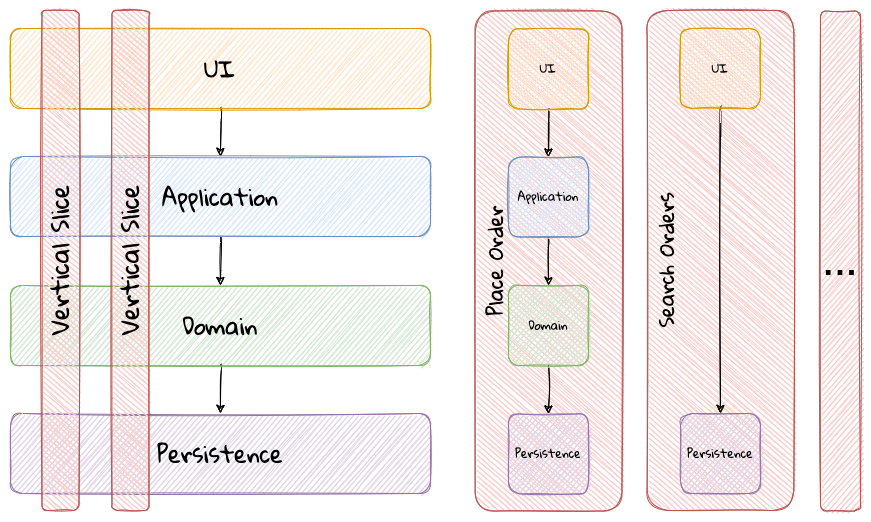

The diagram above was exported from draw.io. Its source (the exported page's mxGraphModel, read from the mxfile embedded in the PNG):
<mxGraphModel dx="1426" dy="709" grid="1" gridSize="10" guides="1" tooltips="1" connect="1" arrows="1" fold="1" page="1" pageScale="1" pageWidth="1100" pageHeight="850" math="0" shadow="0">
  <root>
    <mxCell id="ncmxtWK0re_qVMQa0U17-0" />
    <mxCell id="ncmxtWK0re_qVMQa0U17-1" parent="ncmxtWK0re_qVMQa0U17-0" />
    <mxCell id="mUAts9oUsrStnWgQgMaq-3" value="" style="rounded=1;whiteSpace=wrap;html=1;sketch=1;rotation=-90;fillColor=#f8cecc;strokeColor=#b85450;fontSize=24;" vertex="1" parent="ncmxtWK0re_qVMQa0U17-1">
      <mxGeometry x="378.03" y="352.12" width="500" height="146.75" as="geometry" />
    </mxCell>
    <mxCell id="rKwpIKU_FIcL5lSpObsb-3" value="" style="rounded=1;whiteSpace=wrap;html=1;sketch=1;rotation=-90;fillColor=#f8cecc;strokeColor=#b85450;fontSize=24;" vertex="1" parent="ncmxtWK0re_qVMQa0U17-1">
      <mxGeometry x="550" y="351.63" width="500" height="146.75" as="geometry" />
    </mxCell>
    <mxCell id="nkkCwZ15_f4fYnltb9cQ-1" style="edgeStyle=orthogonalEdgeStyle;orthogonalLoop=1;jettySize=auto;html=1;exitX=0.5;exitY=1;exitDx=0;exitDy=0;entryX=0.5;entryY=0;entryDx=0;entryDy=0;fillColor=#f8cecc;strokeColor=#000000;fontFamily=Gloria Hallelujah;fontSource=https%3A%2F%2Ffonts.googleapis.com%2Fcss%3Ffamily%3DGloria%2BHallelujah;fontSize=23;sketch=1;curved=1;" parent="ncmxtWK0re_qVMQa0U17-1" source="nkkCwZ15_f4fYnltb9cQ-3" target="nkkCwZ15_f4fYnltb9cQ-7" edge="1">
      <mxGeometry relative="1" as="geometry" />
    </mxCell>
    <mxCell id="nkkCwZ15_f4fYnltb9cQ-3" value="UI" style="whiteSpace=wrap;html=1;fillColor=#ffe6cc;strokeColor=#d79b00;fontFamily=Gloria Hallelujah;fontSource=https%3A%2F%2Ffonts.googleapis.com%2Fcss%3Ffamily%3DGloria%2BHallelujah;fontSize=23;rounded=1;sketch=1;" parent="ncmxtWK0re_qVMQa0U17-1" vertex="1">
      <mxGeometry x="90" y="193" width="420" height="80" as="geometry" />
    </mxCell>
    <mxCell id="nkkCwZ15_f4fYnltb9cQ-5" style="edgeStyle=orthogonalEdgeStyle;orthogonalLoop=1;jettySize=auto;html=1;exitX=0.5;exitY=1;exitDx=0;exitDy=0;entryX=0.5;entryY=0;entryDx=0;entryDy=0;fontSize=35;fillColor=#f8cecc;strokeColor=#000000;fontFamily=Gloria Hallelujah;fontSource=https%3A%2F%2Ffonts.googleapis.com%2Fcss%3Ffamily%3DGloria%2BHallelujah;sketch=1;curved=1;" parent="ncmxtWK0re_qVMQa0U17-1" source="nkkCwZ15_f4fYnltb9cQ-7" target="nkkCwZ15_f4fYnltb9cQ-12" edge="1">
      <mxGeometry relative="1" as="geometry" />
    </mxCell>
    <mxCell id="nkkCwZ15_f4fYnltb9cQ-7" value="Application" style="whiteSpace=wrap;html=1;fillColor=#dae8fc;strokeColor=#6c8ebf;fontFamily=Gloria Hallelujah;fontSource=https%3A%2F%2Ffonts.googleapis.com%2Fcss%3Ffamily%3DGloria%2BHallelujah;fontSize=23;rounded=1;sketch=1;" parent="ncmxtWK0re_qVMQa0U17-1" vertex="1">
      <mxGeometry x="90" y="321" width="420" height="80" as="geometry" />
    </mxCell>
    <mxCell id="nkkCwZ15_f4fYnltb9cQ-8" value="Persistence" style="whiteSpace=wrap;html=1;fillColor=#e1d5e7;strokeColor=#9673a6;fontFamily=Gloria Hallelujah;fontSource=https%3A%2F%2Ffonts.googleapis.com%2Fcss%3Ffamily%3DGloria%2BHallelujah;fontSize=23;rounded=1;sketch=1;" parent="ncmxtWK0re_qVMQa0U17-1" vertex="1">
      <mxGeometry x="90" y="578" width="420" height="80" as="geometry" />
    </mxCell>
    <mxCell id="nkkCwZ15_f4fYnltb9cQ-10" style="edgeStyle=orthogonalEdgeStyle;orthogonalLoop=1;jettySize=auto;html=1;exitX=0.5;exitY=1;exitDx=0;exitDy=0;entryX=0.5;entryY=0;entryDx=0;entryDy=0;fontSize=35;fillColor=#f8cecc;strokeColor=#000000;fontFamily=Gloria Hallelujah;fontSource=https%3A%2F%2Ffonts.googleapis.com%2Fcss%3Ffamily%3DGloria%2BHallelujah;sketch=1;curved=1;" parent="ncmxtWK0re_qVMQa0U17-1" source="nkkCwZ15_f4fYnltb9cQ-12" target="nkkCwZ15_f4fYnltb9cQ-8" edge="1">
      <mxGeometry relative="1" as="geometry" />
    </mxCell>
    <mxCell id="nkkCwZ15_f4fYnltb9cQ-12" value="Domain" style="whiteSpace=wrap;html=1;fillColor=#d5e8d4;strokeColor=#82b366;fontFamily=Gloria Hallelujah;fontSource=https%3A%2F%2Ffonts.googleapis.com%2Fcss%3Ffamily%3DGloria%2BHallelujah;fontSize=23;rounded=1;sketch=1;" parent="ncmxtWK0re_qVMQa0U17-1" vertex="1">
      <mxGeometry x="90" y="450" width="420" height="80" as="geometry" />
    </mxCell>
    <mxCell id="nkkCwZ15_f4fYnltb9cQ-14" value="&lt;font face=&quot;Gloria Hallelujah&quot; data-font-src=&quot;https://fonts.googleapis.com/css?family=Gloria+Hallelujah&quot; style=&quot;font-size: 24px;&quot;&gt;Vertical Slice&lt;/font&gt;" style="rounded=1;whiteSpace=wrap;html=1;sketch=1;rotation=-90;fillColor=#f8cecc;strokeColor=#b85450;fontSize=24;" parent="ncmxtWK0re_qVMQa0U17-1" vertex="1">
      <mxGeometry x="-110" y="406.5" width="500" height="37" as="geometry" />
    </mxCell>
    <mxCell id="zCbd8ZxuxVyN0UmRUSdN-1" value="&lt;font face=&quot;Gloria Hallelujah&quot; data-font-src=&quot;https://fonts.googleapis.com/css?family=Gloria+Hallelujah&quot; style=&quot;font-size: 24px;&quot;&gt;Vertical Slice&lt;/font&gt;" style="rounded=1;whiteSpace=wrap;html=1;sketch=1;rotation=-90;fillColor=#f8cecc;strokeColor=#b85450;fontSize=24;" parent="ncmxtWK0re_qVMQa0U17-1" vertex="1">
      <mxGeometry x="-40" y="406.5" width="500" height="37" as="geometry" />
    </mxCell>
    <mxCell id="mUAts9oUsrStnWgQgMaq-1" style="edgeStyle=orthogonalEdgeStyle;orthogonalLoop=1;jettySize=auto;html=1;exitX=0.5;exitY=1;exitDx=0;exitDy=0;entryX=0.5;entryY=0;entryDx=0;entryDy=0;fontSize=35;fillColor=#f8cecc;strokeColor=#000000;fontFamily=Gloria Hallelujah;fontSource=https%3A%2F%2Ffonts.googleapis.com%2Fcss%3Ffamily%3DGloria%2BHallelujah;sketch=1;curved=1;" edge="1" parent="ncmxtWK0re_qVMQa0U17-1" source="mUAts9oUsrStnWgQgMaq-7" target="mUAts9oUsrStnWgQgMaq-9">
      <mxGeometry relative="1" as="geometry" />
    </mxCell>
    <mxCell id="mUAts9oUsrStnWgQgMaq-2" style="edgeStyle=orthogonalEdgeStyle;orthogonalLoop=1;jettySize=auto;html=1;exitX=0.5;exitY=1;exitDx=0;exitDy=0;entryX=0.5;entryY=0;entryDx=0;entryDy=0;fontSize=35;fillColor=#f8cecc;strokeColor=#000000;fontFamily=Gloria Hallelujah;fontSource=https%3A%2F%2Ffonts.googleapis.com%2Fcss%3Ffamily%3DGloria%2BHallelujah;sketch=1;curved=1;" edge="1" parent="ncmxtWK0re_qVMQa0U17-1" source="mUAts9oUsrStnWgQgMaq-9" target="mUAts9oUsrStnWgQgMaq-8">
      <mxGeometry relative="1" as="geometry" />
    </mxCell>
    <mxCell id="mUAts9oUsrStnWgQgMaq-4" value="Place Order" style="text;html=1;strokeColor=none;fillColor=none;align=center;verticalAlign=middle;whiteSpace=wrap;rounded=0;sketch=1;fontFamily=Gloria Hallelujah;fontSource=https%3A%2F%2Ffonts.googleapis.com%2Fcss%3Ffamily%3DGloria%2BHallelujah;fontSize=20;rotation=-90;" vertex="1" parent="ncmxtWK0re_qVMQa0U17-1">
      <mxGeometry x="478.03000000000003" y="410.5" width="190" height="30" as="geometry" />
    </mxCell>
    <mxCell id="mUAts9oUsrStnWgQgMaq-5" style="edgeStyle=orthogonalEdgeStyle;curved=1;rounded=1;sketch=1;orthogonalLoop=1;jettySize=auto;html=1;entryX=0.5;entryY=0;entryDx=0;entryDy=0;fontFamily=Gloria Hallelujah;fontSource=https%3A%2F%2Ffonts.googleapis.com%2Fcss%3Ffamily%3DGloria%2BHallelujah;fontSize=20;" edge="1" parent="ncmxtWK0re_qVMQa0U17-1" source="mUAts9oUsrStnWgQgMaq-6" target="mUAts9oUsrStnWgQgMaq-7">
      <mxGeometry relative="1" as="geometry" />
    </mxCell>
    <mxCell id="mUAts9oUsrStnWgQgMaq-6" value="UI" style="whiteSpace=wrap;html=1;fillColor=#ffe6cc;strokeColor=#d79b00;fontFamily=Gloria Hallelujah;fontSource=https%3A%2F%2Ffonts.googleapis.com%2Fcss%3Ffamily%3DGloria%2BHallelujah;fontSize=12;rounded=1;sketch=1;" vertex="1" parent="ncmxtWK0re_qVMQa0U17-1">
      <mxGeometry x="588.03" y="193.49" width="80" height="80" as="geometry" />
    </mxCell>
    <mxCell id="mUAts9oUsrStnWgQgMaq-7" value="Application" style="whiteSpace=wrap;html=1;fillColor=#dae8fc;strokeColor=#6c8ebf;fontFamily=Gloria Hallelujah;fontSource=https%3A%2F%2Ffonts.googleapis.com%2Fcss%3Ffamily%3DGloria%2BHallelujah;fontSize=12;rounded=1;sketch=1;" vertex="1" parent="ncmxtWK0re_qVMQa0U17-1">
      <mxGeometry x="588.03" y="321.49" width="80" height="80" as="geometry" />
    </mxCell>
    <mxCell id="mUAts9oUsrStnWgQgMaq-8" value="Persistence" style="whiteSpace=wrap;html=1;fillColor=#e1d5e7;strokeColor=#9673a6;fontFamily=Gloria Hallelujah;fontSource=https%3A%2F%2Ffonts.googleapis.com%2Fcss%3Ffamily%3DGloria%2BHallelujah;fontSize=12;rounded=1;sketch=1;" vertex="1" parent="ncmxtWK0re_qVMQa0U17-1">
      <mxGeometry x="588.0300000000001" y="578.49" width="80" height="80" as="geometry" />
    </mxCell>
    <mxCell id="mUAts9oUsrStnWgQgMaq-9" value="Domain" style="whiteSpace=wrap;html=1;fillColor=#d5e8d4;strokeColor=#82b366;fontFamily=Gloria Hallelujah;fontSource=https%3A%2F%2Ffonts.googleapis.com%2Fcss%3Ffamily%3DGloria%2BHallelujah;fontSize=12;rounded=1;sketch=1;" vertex="1" parent="ncmxtWK0re_qVMQa0U17-1">
      <mxGeometry x="588.0300000000001" y="450" width="80" height="80" as="geometry" />
    </mxCell>
    <mxCell id="rKwpIKU_FIcL5lSpObsb-0" value="&lt;font style=&quot;font-size: 42px&quot;&gt;...&lt;/font&gt;" style="rounded=1;whiteSpace=wrap;html=1;sketch=1;rotation=0;fillColor=#f8cecc;strokeColor=#b85450;fontSize=24;" vertex="1" parent="ncmxtWK0re_qVMQa0U17-1">
      <mxGeometry x="900" y="175.5" width="40" height="500" as="geometry" />
    </mxCell>
    <mxCell id="rKwpIKU_FIcL5lSpObsb-1" style="edgeStyle=orthogonalEdgeStyle;orthogonalLoop=1;jettySize=auto;html=1;exitX=0.5;exitY=1;exitDx=0;exitDy=0;entryX=0.5;entryY=0;entryDx=0;entryDy=0;fontSize=35;fillColor=#f8cecc;strokeColor=#000000;fontFamily=Gloria Hallelujah;fontSource=https%3A%2F%2Ffonts.googleapis.com%2Fcss%3Ffamily%3DGloria%2BHallelujah;sketch=1;curved=1;" edge="1" parent="ncmxtWK0re_qVMQa0U17-1" source="rKwpIKU_FIcL5lSpObsb-7">
      <mxGeometry relative="1" as="geometry">
        <mxPoint x="800" y="449.51" as="targetPoint" />
      </mxGeometry>
    </mxCell>
    <mxCell id="rKwpIKU_FIcL5lSpObsb-4" value="Search Orders" style="text;html=1;strokeColor=none;fillColor=none;align=center;verticalAlign=middle;whiteSpace=wrap;rounded=0;sketch=1;fontFamily=Gloria Hallelujah;fontSource=https%3A%2F%2Ffonts.googleapis.com%2Fcss%3Ffamily%3DGloria%2BHallelujah;fontSize=20;rotation=-90;" vertex="1" parent="ncmxtWK0re_qVMQa0U17-1">
      <mxGeometry x="650" y="410.01" width="190" height="30" as="geometry" />
    </mxCell>
    <mxCell id="rKwpIKU_FIcL5lSpObsb-5" style="edgeStyle=orthogonalEdgeStyle;curved=1;rounded=1;sketch=1;orthogonalLoop=1;jettySize=auto;html=1;entryX=0.5;entryY=0;entryDx=0;entryDy=0;fontFamily=Gloria Hallelujah;fontSource=https%3A%2F%2Ffonts.googleapis.com%2Fcss%3Ffamily%3DGloria%2BHallelujah;fontSize=20;" edge="1" parent="ncmxtWK0re_qVMQa0U17-1" source="rKwpIKU_FIcL5lSpObsb-6" target="rKwpIKU_FIcL5lSpObsb-8">
      <mxGeometry relative="1" as="geometry">
        <mxPoint x="800" y="321" as="targetPoint" />
      </mxGeometry>
    </mxCell>
    <mxCell id="rKwpIKU_FIcL5lSpObsb-6" value="UI" style="whiteSpace=wrap;html=1;fillColor=#ffe6cc;strokeColor=#d79b00;fontFamily=Gloria Hallelujah;fontSource=https%3A%2F%2Ffonts.googleapis.com%2Fcss%3Ffamily%3DGloria%2BHallelujah;fontSize=12;rounded=1;sketch=1;" vertex="1" parent="ncmxtWK0re_qVMQa0U17-1">
      <mxGeometry x="760" y="193" width="80" height="80" as="geometry" />
    </mxCell>
    <mxCell id="rKwpIKU_FIcL5lSpObsb-8" value="Persistence" style="whiteSpace=wrap;html=1;fillColor=#e1d5e7;strokeColor=#9673a6;fontFamily=Gloria Hallelujah;fontSource=https%3A%2F%2Ffonts.googleapis.com%2Fcss%3Ffamily%3DGloria%2BHallelujah;fontSize=12;rounded=1;sketch=1;" vertex="1" parent="ncmxtWK0re_qVMQa0U17-1">
      <mxGeometry x="760.0000000000001" y="578" width="80" height="80" as="geometry" />
    </mxCell>
  </root>
</mxGraphModel>